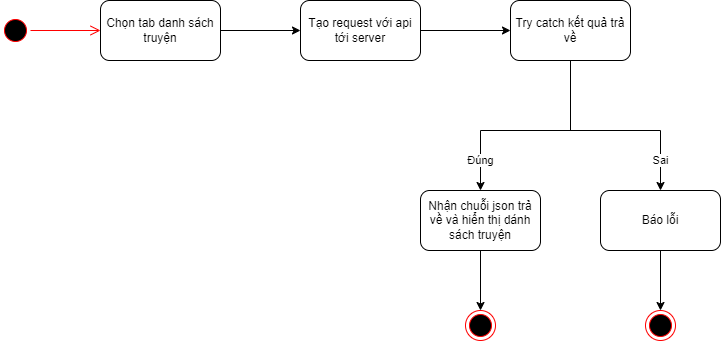

The diagram above was exported from draw.io. Its source (the exported page's mxGraphModel, read from the mxfile embedded in the PNG):
<mxGraphModel dx="1100" dy="742" grid="1" gridSize="10" guides="1" tooltips="1" connect="1" arrows="1" fold="1" page="1" pageScale="1" pageWidth="850" pageHeight="1100" math="0" shadow="0">
  <root>
    <mxCell id="0" />
    <mxCell id="1" parent="0" />
    <mxCell id="2" value="" style="ellipse;html=1;shape=endState;fillColor=#000000;strokeColor=#ff0000;" parent="1" vertex="1">
      <mxGeometry x="695" y="430" width="30" height="30" as="geometry" />
    </mxCell>
    <mxCell id="22" value="" style="edgeStyle=none;html=1;" edge="1" parent="1" source="4" target="6">
      <mxGeometry relative="1" as="geometry" />
    </mxCell>
    <mxCell id="4" value="Chọn tab danh sách truyện" style="rounded=1;whiteSpace=wrap;html=1;" parent="1" vertex="1">
      <mxGeometry x="150" y="120" width="120" height="60" as="geometry" />
    </mxCell>
    <mxCell id="23" value="" style="edgeStyle=none;html=1;" edge="1" parent="1" source="6" target="7">
      <mxGeometry relative="1" as="geometry" />
    </mxCell>
    <mxCell id="6" value="Tạo request với api tới server" style="rounded=1;whiteSpace=wrap;html=1;" vertex="1" parent="1">
      <mxGeometry x="350" y="120" width="120" height="60" as="geometry" />
    </mxCell>
    <mxCell id="7" value="Try catch kết quả trả về" style="rounded=1;whiteSpace=wrap;html=1;" vertex="1" parent="1">
      <mxGeometry x="560" y="120" width="120" height="60" as="geometry" />
    </mxCell>
    <mxCell id="17" value="" style="edgeStyle=none;html=1;" edge="1" parent="1" source="10" target="2">
      <mxGeometry relative="1" as="geometry" />
    </mxCell>
    <mxCell id="10" value="Báo lỗi" style="rounded=1;whiteSpace=wrap;html=1;" vertex="1" parent="1">
      <mxGeometry x="650" y="310" width="120" height="60" as="geometry" />
    </mxCell>
    <mxCell id="12" value="" style="endArrow=none;html=1;entryX=0.5;entryY=1;entryDx=0;entryDy=0;" edge="1" parent="1" target="7">
      <mxGeometry width="50" height="50" relative="1" as="geometry">
        <mxPoint x="620" y="250" as="sourcePoint" />
        <mxPoint x="450" y="310" as="targetPoint" />
      </mxGeometry>
    </mxCell>
    <mxCell id="13" value="" style="endArrow=none;html=1;" edge="1" parent="1">
      <mxGeometry width="50" height="50" relative="1" as="geometry">
        <mxPoint x="530" y="250" as="sourcePoint" />
        <mxPoint x="710" y="250" as="targetPoint" />
      </mxGeometry>
    </mxCell>
    <mxCell id="14" value="Sai" style="endArrow=classic;html=1;entryX=0.5;entryY=0;entryDx=0;entryDy=0;" edge="1" parent="1" target="10">
      <mxGeometry width="50" height="50" relative="1" as="geometry">
        <mxPoint x="710" y="250" as="sourcePoint" />
        <mxPoint x="450" y="310" as="targetPoint" />
      </mxGeometry>
    </mxCell>
    <mxCell id="19" value="" style="edgeStyle=none;html=1;" edge="1" parent="1" source="15" target="18">
      <mxGeometry relative="1" as="geometry" />
    </mxCell>
    <mxCell id="15" value="Nhận chuỗi json trả về và hiển thị dánh sách truyện" style="rounded=1;whiteSpace=wrap;html=1;" vertex="1" parent="1">
      <mxGeometry x="470" y="310" width="120" height="60" as="geometry" />
    </mxCell>
    <mxCell id="16" value="Đúng" style="endArrow=classic;html=1;entryX=0.5;entryY=0;entryDx=0;entryDy=0;" edge="1" parent="1" target="15">
      <mxGeometry width="50" height="50" relative="1" as="geometry">
        <mxPoint x="530" y="250" as="sourcePoint" />
        <mxPoint x="410" y="360" as="targetPoint" />
      </mxGeometry>
    </mxCell>
    <mxCell id="18" value="" style="ellipse;html=1;shape=endState;fillColor=#000000;strokeColor=#ff0000;" vertex="1" parent="1">
      <mxGeometry x="515" y="430" width="30" height="30" as="geometry" />
    </mxCell>
    <mxCell id="20" value="" style="ellipse;html=1;shape=startState;fillColor=#000000;strokeColor=#ff0000;" vertex="1" parent="1">
      <mxGeometry x="50" y="135" width="30" height="30" as="geometry" />
    </mxCell>
    <mxCell id="21" value="" style="edgeStyle=orthogonalEdgeStyle;html=1;verticalAlign=bottom;endArrow=open;endSize=8;strokeColor=#ff0000;entryX=0;entryY=0.5;entryDx=0;entryDy=0;" edge="1" source="20" parent="1" target="4">
      <mxGeometry relative="1" as="geometry">
        <mxPoint x="45" y="230" as="targetPoint" />
      </mxGeometry>
    </mxCell>
  </root>
</mxGraphModel>